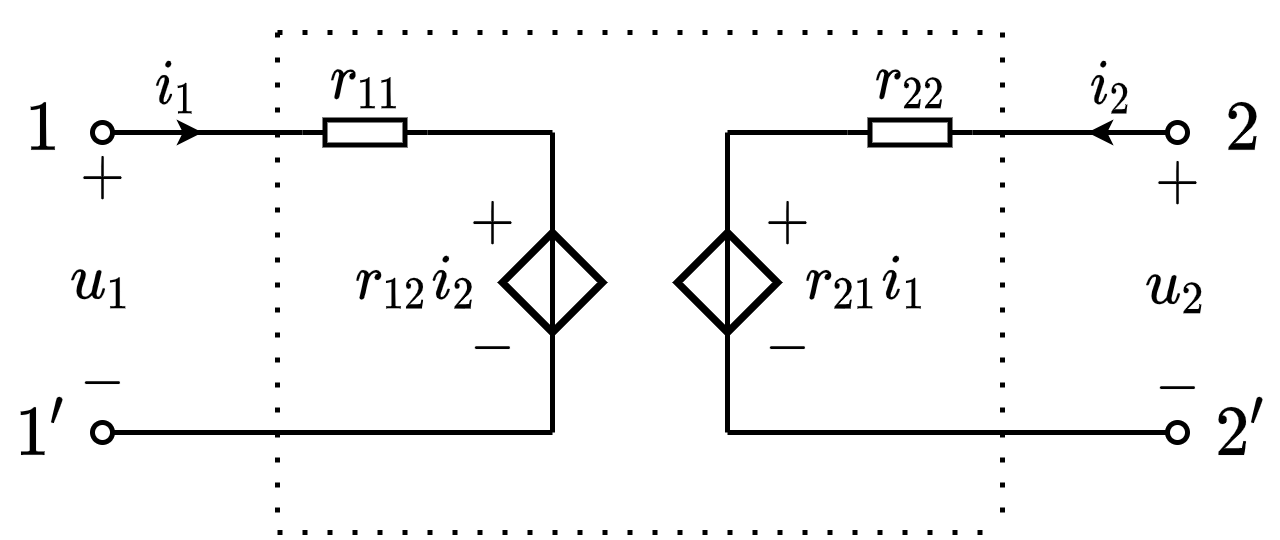

The diagram above was exported from draw.io. Its source (the exported page's mxGraphModel, read from the mxfile embedded in the PNG):
<mxGraphModel dx="241" dy="288" grid="1" gridSize="5" guides="1" tooltips="1" connect="1" arrows="1" fold="1" page="1" pageScale="1" pageWidth="827" pageHeight="1169" math="1" shadow="0">
  <root>
    <mxCell id="0" />
    <mxCell id="1" parent="0" />
    <mxCell id="KB8xq0Ohz5ImzVgBlRWn-16" value="$$1'$$" style="text;html=1;align=center;verticalAlign=middle;resizable=1;points=[];autosize=1;strokeColor=none;fillColor=none;movable=1;rotatable=1;deletable=1;editable=1;connectable=0;" vertex="1" parent="1">
      <mxGeometry x="225" y="330" width="15" height="20" as="geometry" />
    </mxCell>
    <mxCell id="KB8xq0Ohz5ImzVgBlRWn-15" value="$$1$$" style="text;html=1;align=center;verticalAlign=middle;resizable=1;points=[];autosize=1;strokeColor=none;fillColor=none;movable=1;rotatable=1;deletable=1;editable=1;connectable=0;" vertex="1" parent="1">
      <mxGeometry x="225" y="270" width="15" height="20" as="geometry" />
    </mxCell>
    <mxCell id="_tpZHG4uNnz5ES9-Bjnb-25" value="\(u_2\)" style="text;html=1;resizable=1;autosize=1;align=center;verticalAlign=middle;points=[];fillColor=none;strokeColor=none;rounded=0;comic=0;movable=1;rotatable=1;deletable=1;editable=1;connectable=0;fontSize=10;" parent="1" vertex="1">
      <mxGeometry x="450" y="301" width="20" height="20" as="geometry" />
    </mxCell>
    <mxCell id="vnZBPzhVjVgXWo8NbZRj-8" value="$$-$$" style="text;resizable=1;autosize=1;align=center;verticalAlign=middle;points=[];fillColor=none;strokeColor=none;rounded=0;html=1;imageAspect=1;noLabel=0;recursiveResize=1;expand=1;editable=1;movable=1;rotatable=1;deletable=1;connectable=0;comic=0;fontSize=10;" parent="1" vertex="1">
      <mxGeometry x="315" y="315" width="15" height="15" as="geometry" />
    </mxCell>
    <mxCell id="vnZBPzhVjVgXWo8NbZRj-9" value="$$+$$" style="text;html=1;resizable=1;autosize=1;align=center;verticalAlign=middle;points=[];fillColor=none;strokeColor=none;rounded=0;movable=1;rotatable=1;deletable=1;editable=1;connectable=0;fontSize=10;" parent="1" vertex="1">
      <mxGeometry x="315" y="290" width="15" height="15" as="geometry" />
    </mxCell>
    <mxCell id="vnZBPzhVjVgXWo8NbZRj-19" value="$$r_{11}$$" style="text;html=1;resizable=1;autosize=1;align=center;verticalAlign=middle;points=[];fillColor=none;strokeColor=none;rounded=0;fontSize=10;movable=1;rotatable=1;deletable=1;editable=1;connectable=0;" parent="1" vertex="1">
      <mxGeometry x="285" y="260" width="25" height="20" as="geometry" />
    </mxCell>
    <mxCell id="vnZBPzhVjVgXWo8NbZRj-23" value="" style="endArrow=none;html=1;rounded=0;fontSize=10;startSize=4;endSize=4;entryX=1;entryY=0.5;entryDx=0;entryDy=0;entryPerimeter=0;" parent="1" target="vnZBPzhVjVgXWo8NbZRj-24" edge="1">
      <mxGeometry width="50" height="50" relative="1" as="geometry">
        <mxPoint x="270" y="280" as="sourcePoint" />
        <mxPoint x="439.5" y="190.5" as="targetPoint" />
      </mxGeometry>
    </mxCell>
    <mxCell id="vnZBPzhVjVgXWo8NbZRj-24" value="" style="pointerEvents=1;verticalLabelPosition=bottom;shadow=0;dashed=0;align=center;html=1;verticalAlign=top;shape=mxgraph.electrical.resistors.resistor_1;fontSize=10;direction=west;" parent="1" vertex="1">
      <mxGeometry x="285" y="277.5" width="25" height="5" as="geometry" />
    </mxCell>
    <mxCell id="vnZBPzhVjVgXWo8NbZRj-25" value="" style="endArrow=none;html=1;rounded=0;fontSize=10;startSize=4;endSize=4;exitX=0;exitY=0.5;exitDx=0;exitDy=0;exitPerimeter=0;" parent="1" source="vnZBPzhVjVgXWo8NbZRj-24" edge="1">
      <mxGeometry width="50" height="50" relative="1" as="geometry">
        <mxPoint x="397" y="175.5" as="sourcePoint" />
        <mxPoint x="335" y="280" as="targetPoint" />
      </mxGeometry>
    </mxCell>
    <mxCell id="vnZBPzhVjVgXWo8NbZRj-27" value="" style="endArrow=oval;html=1;rounded=0;fontSize=10;startSize=4;endSize=4;endFill=0;" parent="1" edge="1">
      <mxGeometry width="50" height="50" relative="1" as="geometry">
        <mxPoint x="280" y="280" as="sourcePoint" />
        <mxPoint x="245" y="280" as="targetPoint" />
      </mxGeometry>
    </mxCell>
    <mxCell id="vnZBPzhVjVgXWo8NbZRj-30" value="" style="endArrow=classic;html=1;rounded=0;fontSize=10;endSize=2;" parent="1" edge="1">
      <mxGeometry width="50" height="50" relative="1" as="geometry">
        <mxPoint x="255" y="280" as="sourcePoint" />
        <mxPoint x="265" y="280" as="targetPoint" />
      </mxGeometry>
    </mxCell>
    <mxCell id="vnZBPzhVjVgXWo8NbZRj-31" value="$$i_1$$" style="text;html=1;resizable=1;autosize=1;align=center;verticalAlign=middle;points=[];fillColor=none;strokeColor=none;rounded=0;fontSize=10;movable=1;rotatable=1;deletable=1;editable=1;connectable=0;" parent="1" vertex="1">
      <mxGeometry x="250" y="261" width="20" height="20" as="geometry" />
    </mxCell>
    <mxCell id="vnZBPzhVjVgXWo8NbZRj-33" value="" style="endArrow=oval;html=1;rounded=0;fontSize=10;startSize=4;endSize=4;endFill=0;" parent="1" edge="1">
      <mxGeometry width="50" height="50" relative="1" as="geometry">
        <mxPoint x="335" y="340" as="sourcePoint" />
        <mxPoint x="245" y="340" as="targetPoint" />
      </mxGeometry>
    </mxCell>
    <mxCell id="vnZBPzhVjVgXWo8NbZRj-36" value="\(r_{12}i_2\)" style="text;html=1;resizable=1;autosize=1;align=center;verticalAlign=middle;points=[];fillColor=none;strokeColor=none;rounded=0;comic=0;movable=1;rotatable=1;deletable=1;editable=1;connectable=0;fontSize=10;" parent="1" vertex="1">
      <mxGeometry x="291.5" y="300" width="32" height="20" as="geometry" />
    </mxCell>
    <mxCell id="vnZBPzhVjVgXWo8NbZRj-39" value="$$+$$" style="text;html=1;resizable=1;autosize=1;align=center;verticalAlign=middle;points=[];fillColor=none;strokeColor=none;rounded=0;movable=1;rotatable=1;deletable=1;editable=1;connectable=0;fontSize=10;" parent="1" vertex="1">
      <mxGeometry x="236.99999999999997" y="283" width="15" height="12" as="geometry" />
    </mxCell>
    <mxCell id="vnZBPzhVjVgXWo8NbZRj-40" value="$$-$$" style="text;resizable=1;autosize=1;align=center;verticalAlign=middle;points=[];fillColor=none;strokeColor=none;rounded=0;html=1;imageAspect=1;noLabel=0;recursiveResize=1;expand=1;editable=1;movable=1;rotatable=1;deletable=1;connectable=0;comic=0;fontSize=10;" parent="1" vertex="1">
      <mxGeometry x="236.99999999999997" y="325" width="15" height="9" as="geometry" />
    </mxCell>
    <mxCell id="vnZBPzhVjVgXWo8NbZRj-41" value="\(u_1\)" style="text;html=1;resizable=1;autosize=1;align=center;verticalAlign=middle;points=[];fillColor=none;strokeColor=none;rounded=0;comic=0;movable=1;rotatable=1;deletable=1;editable=1;connectable=0;fontSize=10;" parent="1" vertex="1">
      <mxGeometry x="235" y="300" width="20" height="20" as="geometry" />
    </mxCell>
    <mxCell id="_tpZHG4uNnz5ES9-Bjnb-19" value="" style="endArrow=oval;html=1;rounded=0;fontSize=10;startSize=4;endSize=4;endFill=0;exitX=1;exitY=0.5;exitDx=0;exitDy=0;exitPerimeter=0;" parent="1" edge="1" source="_tpZHG4uNnz5ES9-Bjnb-31">
      <mxGeometry width="50" height="50" relative="1" as="geometry">
        <mxPoint x="420" y="280" as="sourcePoint" />
        <mxPoint x="460" y="280" as="targetPoint" />
      </mxGeometry>
    </mxCell>
    <mxCell id="_tpZHG4uNnz5ES9-Bjnb-20" value="" style="endArrow=classic;html=1;rounded=0;fontSize=10;endSize=2;" parent="1" edge="1">
      <mxGeometry width="50" height="50" relative="1" as="geometry">
        <mxPoint x="453" y="280" as="sourcePoint" />
        <mxPoint x="442" y="280" as="targetPoint" />
      </mxGeometry>
    </mxCell>
    <mxCell id="_tpZHG4uNnz5ES9-Bjnb-21" value="$$i_2$$" style="text;html=1;resizable=1;autosize=1;align=center;verticalAlign=middle;points=[];fillColor=none;strokeColor=none;rounded=0;fontSize=10;movable=1;rotatable=1;deletable=1;editable=1;connectable=0;" parent="1" vertex="1">
      <mxGeometry x="437" y="261" width="20" height="20" as="geometry" />
    </mxCell>
    <mxCell id="_tpZHG4uNnz5ES9-Bjnb-22" value="" style="endArrow=oval;html=1;rounded=0;fontSize=10;startSize=4;endSize=4;endFill=0;" parent="1" edge="1">
      <mxGeometry width="50" height="50" relative="1" as="geometry">
        <mxPoint x="370" y="340" as="sourcePoint" />
        <mxPoint x="460" y="340" as="targetPoint" />
      </mxGeometry>
    </mxCell>
    <mxCell id="_tpZHG4uNnz5ES9-Bjnb-23" value="$$+$$" style="text;html=1;resizable=1;autosize=1;align=center;verticalAlign=middle;points=[];fillColor=none;strokeColor=none;rounded=0;movable=1;rotatable=1;deletable=1;editable=1;connectable=0;fontSize=10;" parent="1" vertex="1">
      <mxGeometry x="452" y="284" width="15" height="12" as="geometry" />
    </mxCell>
    <mxCell id="_tpZHG4uNnz5ES9-Bjnb-24" value="$$-$$" style="text;resizable=1;autosize=1;align=center;verticalAlign=middle;points=[];fillColor=none;strokeColor=none;rounded=0;html=1;imageAspect=1;noLabel=0;recursiveResize=1;expand=1;editable=1;movable=1;rotatable=1;deletable=1;connectable=0;comic=0;fontSize=10;" parent="1" vertex="1">
      <mxGeometry x="452" y="326" width="15" height="9" as="geometry" />
    </mxCell>
    <mxCell id="_tpZHG4uNnz5ES9-Bjnb-29" value="$$r_{22}$$" style="text;html=1;resizable=1;autosize=1;align=center;verticalAlign=middle;points=[];fillColor=none;strokeColor=none;rounded=0;fontSize=10;movable=1;rotatable=1;deletable=1;editable=1;connectable=0;" parent="1" vertex="1">
      <mxGeometry x="396.5" y="260" width="20" height="20" as="geometry" />
    </mxCell>
    <mxCell id="_tpZHG4uNnz5ES9-Bjnb-31" value="" style="pointerEvents=1;verticalLabelPosition=bottom;shadow=0;dashed=0;align=center;html=1;verticalAlign=top;shape=mxgraph.electrical.resistors.resistor_1;fontSize=10;direction=east;" parent="1" vertex="1">
      <mxGeometry x="394" y="277.5" width="25" height="5" as="geometry" />
    </mxCell>
    <mxCell id="KB8xq0Ohz5ImzVgBlRWn-1" value="" style="pointerEvents=1;verticalLabelPosition=bottom;shadow=0;dashed=0;align=center;html=1;verticalAlign=top;shape=mxgraph.electrical.signal_sources.source;aspect=fixed;points=[[0.5,0,0],[1,0.5,0],[0.5,1,0],[0,0.5,0]];elSignalType=none;elSourceType=dependent;strokeWidth=1.5;direction=south;" vertex="1" parent="1">
      <mxGeometry x="325" y="300" width="20" height="20" as="geometry" />
    </mxCell>
    <mxCell id="KB8xq0Ohz5ImzVgBlRWn-2" value="" style="endArrow=none;html=1;rounded=0;fontSize=12;startSize=4;endSize=1;strokeWidth=1;jumpStyle=none;jumpSize=6;entryX=0;entryY=0.5;entryDx=0;entryDy=0;entryPerimeter=0;exitX=1;exitY=0.5;exitDx=0;exitDy=0;exitPerimeter=0;" edge="1" parent="1" source="KB8xq0Ohz5ImzVgBlRWn-1" target="KB8xq0Ohz5ImzVgBlRWn-1">
      <mxGeometry width="50" height="50" relative="1" as="geometry">
        <mxPoint x="305" y="314.58" as="sourcePoint" />
        <mxPoint x="365" y="244.57999999999998" as="targetPoint" />
      </mxGeometry>
    </mxCell>
    <mxCell id="KB8xq0Ohz5ImzVgBlRWn-3" value="" style="endArrow=none;html=1;rounded=0;exitX=0;exitY=0.5;exitDx=0;exitDy=0;exitPerimeter=0;" edge="1" parent="1" source="KB8xq0Ohz5ImzVgBlRWn-1">
      <mxGeometry width="50" height="50" relative="1" as="geometry">
        <mxPoint x="345" y="329.58" as="sourcePoint" />
        <mxPoint x="335" y="280" as="targetPoint" />
      </mxGeometry>
    </mxCell>
    <mxCell id="KB8xq0Ohz5ImzVgBlRWn-4" value="" style="endArrow=none;html=1;rounded=0;entryX=1;entryY=0.5;entryDx=0;entryDy=0;entryPerimeter=0;" edge="1" parent="1" target="KB8xq0Ohz5ImzVgBlRWn-1">
      <mxGeometry width="50" height="50" relative="1" as="geometry">
        <mxPoint x="335" y="340" as="sourcePoint" />
        <mxPoint x="430" y="340" as="targetPoint" />
      </mxGeometry>
    </mxCell>
    <mxCell id="KB8xq0Ohz5ImzVgBlRWn-10" value="" style="pointerEvents=1;verticalLabelPosition=bottom;shadow=0;dashed=0;align=center;html=1;verticalAlign=top;shape=mxgraph.electrical.signal_sources.source;aspect=fixed;points=[[0.5,0,0],[1,0.5,0],[0.5,1,0],[0,0.5,0]];elSignalType=none;elSourceType=dependent;strokeWidth=1.5;direction=south;" vertex="1" parent="1">
      <mxGeometry x="360" y="300" width="20" height="20" as="geometry" />
    </mxCell>
    <mxCell id="KB8xq0Ohz5ImzVgBlRWn-11" value="" style="endArrow=none;html=1;rounded=0;fontSize=12;startSize=4;endSize=1;strokeWidth=1;jumpStyle=none;jumpSize=6;entryX=0;entryY=0.5;entryDx=0;entryDy=0;entryPerimeter=0;exitX=1;exitY=0.5;exitDx=0;exitDy=0;exitPerimeter=0;" edge="1" parent="1" source="KB8xq0Ohz5ImzVgBlRWn-10" target="KB8xq0Ohz5ImzVgBlRWn-10">
      <mxGeometry width="50" height="50" relative="1" as="geometry">
        <mxPoint x="340" y="314.58" as="sourcePoint" />
        <mxPoint x="400" y="244.57999999999998" as="targetPoint" />
      </mxGeometry>
    </mxCell>
    <mxCell id="KB8xq0Ohz5ImzVgBlRWn-12" value="" style="endArrow=none;html=1;rounded=0;exitX=0;exitY=0.5;exitDx=0;exitDy=0;exitPerimeter=0;" edge="1" parent="1" source="KB8xq0Ohz5ImzVgBlRWn-10">
      <mxGeometry width="50" height="50" relative="1" as="geometry">
        <mxPoint x="380" y="329.58" as="sourcePoint" />
        <mxPoint x="370" y="280" as="targetPoint" />
      </mxGeometry>
    </mxCell>
    <mxCell id="KB8xq0Ohz5ImzVgBlRWn-13" value="" style="endArrow=none;html=1;rounded=0;entryX=1;entryY=0.5;entryDx=0;entryDy=0;entryPerimeter=0;" edge="1" parent="1" target="KB8xq0Ohz5ImzVgBlRWn-10">
      <mxGeometry width="50" height="50" relative="1" as="geometry">
        <mxPoint x="370" y="340" as="sourcePoint" />
        <mxPoint x="465" y="340" as="targetPoint" />
      </mxGeometry>
    </mxCell>
    <mxCell id="KB8xq0Ohz5ImzVgBlRWn-17" value="$$-$$" style="text;resizable=1;autosize=1;align=center;verticalAlign=middle;points=[];fillColor=none;strokeColor=none;rounded=0;html=1;imageAspect=1;noLabel=0;recursiveResize=1;expand=1;editable=1;movable=1;rotatable=1;deletable=1;connectable=0;comic=0;fontSize=10;" vertex="1" parent="1">
      <mxGeometry x="374" y="315" width="15" height="15" as="geometry" />
    </mxCell>
    <mxCell id="KB8xq0Ohz5ImzVgBlRWn-18" value="$$+$$" style="text;html=1;resizable=1;autosize=1;align=center;verticalAlign=middle;points=[];fillColor=none;strokeColor=none;rounded=0;movable=1;rotatable=1;deletable=1;editable=1;connectable=0;fontSize=10;" vertex="1" parent="1">
      <mxGeometry x="374" y="290" width="15" height="15" as="geometry" />
    </mxCell>
    <mxCell id="KB8xq0Ohz5ImzVgBlRWn-19" value="\(r_{21}i_1\)" style="text;html=1;resizable=1;autosize=1;align=center;verticalAlign=middle;points=[];fillColor=none;strokeColor=none;rounded=0;comic=0;movable=1;rotatable=1;deletable=1;editable=1;connectable=0;fontSize=10;" vertex="1" parent="1">
      <mxGeometry x="385" y="300" width="25" height="20" as="geometry" />
    </mxCell>
    <mxCell id="KB8xq0Ohz5ImzVgBlRWn-20" value="" style="endArrow=none;html=1;rounded=0;exitX=0;exitY=0.5;exitDx=0;exitDy=0;exitPerimeter=0;" edge="1" parent="1" source="_tpZHG4uNnz5ES9-Bjnb-31">
      <mxGeometry width="50" height="50" relative="1" as="geometry">
        <mxPoint x="395" y="255" as="sourcePoint" />
        <mxPoint x="370" y="280" as="targetPoint" />
      </mxGeometry>
    </mxCell>
    <mxCell id="KB8xq0Ohz5ImzVgBlRWn-21" value="$$2$$" style="text;html=1;align=center;verticalAlign=middle;resizable=1;points=[];autosize=1;strokeColor=none;fillColor=none;movable=1;rotatable=1;deletable=1;editable=1;connectable=1;" vertex="1" parent="1">
      <mxGeometry x="465" y="270" width="15" height="20" as="geometry" />
    </mxCell>
    <mxCell id="KB8xq0Ohz5ImzVgBlRWn-22" value="$$2'$$" style="text;html=1;align=center;verticalAlign=middle;resizable=1;points=[];autosize=1;strokeColor=none;fillColor=none;movable=1;rotatable=1;deletable=1;editable=1;connectable=1;" vertex="1" parent="1">
      <mxGeometry x="465" y="330" width="15" height="20" as="geometry" />
    </mxCell>
    <mxCell id="KB8xq0Ohz5ImzVgBlRWn-23" value="" style="endArrow=none;html=1;rounded=0;dashed=1;dashPattern=1 4;" edge="1" parent="1">
      <mxGeometry width="50" height="50" relative="1" as="geometry">
        <mxPoint x="280" y="260" as="sourcePoint" />
        <mxPoint x="425" y="260" as="targetPoint" />
      </mxGeometry>
    </mxCell>
    <mxCell id="KB8xq0Ohz5ImzVgBlRWn-24" value="" style="endArrow=none;html=1;rounded=0;dashed=1;dashPattern=1 4;" edge="1" parent="1">
      <mxGeometry width="50" height="50" relative="1" as="geometry">
        <mxPoint x="280" y="360" as="sourcePoint" />
        <mxPoint x="425" y="360" as="targetPoint" />
      </mxGeometry>
    </mxCell>
    <mxCell id="KB8xq0Ohz5ImzVgBlRWn-25" value="" style="endArrow=none;html=1;rounded=0;dashed=1;dashPattern=1 4;" edge="1" parent="1">
      <mxGeometry width="50" height="50" relative="1" as="geometry">
        <mxPoint x="280" y="260" as="sourcePoint" />
        <mxPoint x="280" y="360" as="targetPoint" />
      </mxGeometry>
    </mxCell>
    <mxCell id="KB8xq0Ohz5ImzVgBlRWn-26" value="" style="endArrow=none;html=1;rounded=0;dashed=1;dashPattern=1 4;" edge="1" parent="1">
      <mxGeometry width="50" height="50" relative="1" as="geometry">
        <mxPoint x="425" y="260" as="sourcePoint" />
        <mxPoint x="425" y="360" as="targetPoint" />
      </mxGeometry>
    </mxCell>
  </root>
</mxGraphModel>